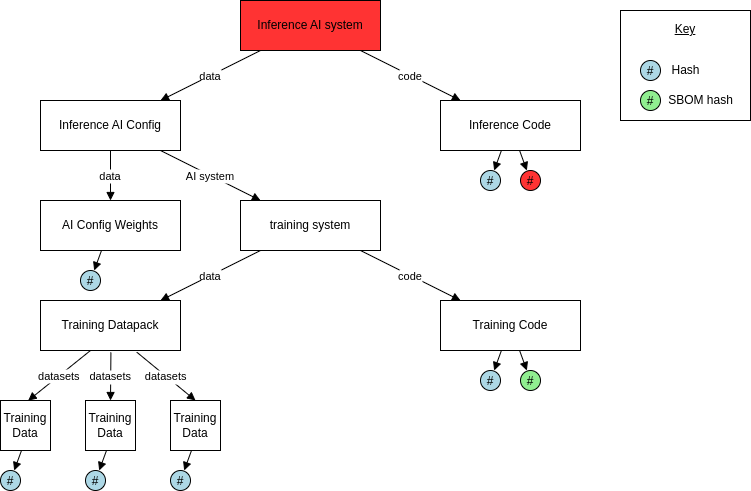

The diagram above was exported from draw.io. Its source (the exported page's mxGraphModel, read from the mxfile embedded in the PNG):
<mxGraphModel dx="1089" dy="1310" grid="1" gridSize="10" guides="1" tooltips="1" connect="1" arrows="1" fold="1" page="1" pageScale="1" pageWidth="827" pageHeight="1169" math="0" shadow="0">
  <root>
    <mxCell id="0" />
    <mxCell id="1" parent="0" />
    <mxCell id="To_syp7nnHQQ7MxRM_lv-21" value="&lt;u&gt;Key&lt;/u&gt;&lt;div&gt;&lt;u&gt;&lt;br&gt;&lt;/u&gt;&lt;/div&gt;&lt;div&gt;&lt;u&gt;&lt;br&gt;&lt;/u&gt;&lt;/div&gt;&lt;div&gt;&lt;u&gt;&lt;br&gt;&lt;/u&gt;&lt;/div&gt;&lt;div&gt;&lt;u&gt;&lt;br&gt;&lt;/u&gt;&lt;/div&gt;&lt;div&gt;&lt;br&gt;&lt;/div&gt;" style="rounded=0;whiteSpace=wrap;html=1;" vertex="1" parent="1">
      <mxGeometry x="680" y="10" width="130" height="110" as="geometry" />
    </mxCell>
    <mxCell id="582c4188-bda2-4170-bb41-38cbb46ea9fc" value="Inference AI system" style="shape=rectangle;whiteSpace=wrap;html=1;fillColor=#FF3333;" parent="1" vertex="1">
      <mxGeometry x="300" width="140" height="50" as="geometry" />
    </mxCell>
    <mxCell id="9c3908e1-4bfb-48d1-9693-9d854287abe0" value="Inference AI Config" style="shape=rectangle;whiteSpace=wrap;html=1;" parent="1" vertex="1">
      <mxGeometry x="100" y="100" width="140" height="50" as="geometry" />
    </mxCell>
    <mxCell id="6cdf7f03-fd1d-457e-a68b-318f61412a86" value="Inference Code" style="shape=rectangle;whiteSpace=wrap;html=1;" parent="1" vertex="1">
      <mxGeometry x="500" y="100" width="140" height="50" as="geometry" />
    </mxCell>
    <mxCell id="f6f2c12b-f920-49fb-8400-0cd63fbe1bb7" value="AI Config Weights" style="shape=rectangle;whiteSpace=wrap;html=1;" parent="1" vertex="1">
      <mxGeometry x="100" y="200" width="140" height="50" as="geometry" />
    </mxCell>
    <mxCell id="ff930edf-ed37-41b4-9daf-1bd2a908f1e5" value="training system" style="shape=rectangle;whiteSpace=wrap;html=1;" parent="1" vertex="1">
      <mxGeometry x="300" y="200" width="140" height="50" as="geometry" />
    </mxCell>
    <mxCell id="c0fb7189-8188-4cd6-afbc-0d06f48d0728" value="Training Datapack" style="shape=rectangle;whiteSpace=wrap;html=1;" parent="1" vertex="1">
      <mxGeometry x="100" y="300" width="140" height="50" as="geometry" />
    </mxCell>
    <mxCell id="ef5375f6-b424-4409-88b1-ef7c712caf2e" value="Training Code" style="shape=rectangle;whiteSpace=wrap;html=1;" parent="1" vertex="1">
      <mxGeometry x="500" y="300" width="140" height="50" as="geometry" />
    </mxCell>
    <mxCell id="b3088886-1ed7-43b1-8870-40614d8d2d12" value="#" style="shape=ellipse;fillColor=#add8e6;" parent="1" vertex="1">
      <mxGeometry x="540" y="170" width="20" height="20" as="geometry" />
    </mxCell>
    <mxCell id="0e64fc44-18be-4392-980d-6673edec1cdf" value="#" style="shape=ellipse;fillColor=#FF3333;" parent="1" vertex="1">
      <mxGeometry x="580" y="170" width="20" height="20" as="geometry" />
    </mxCell>
    <mxCell id="60ce80da-3e46-450c-bc76-13cda63f55ba" value="#" style="shape=ellipse;fillColor=#add8e6;" parent="1" vertex="1">
      <mxGeometry x="540" y="370" width="20" height="20" as="geometry" />
    </mxCell>
    <mxCell id="1c8be994-eaf7-4199-a79e-4fcdf023419e" value="#" style="shape=ellipse;fillColor=#90ee90;" parent="1" vertex="1">
      <mxGeometry x="580" y="370" width="20" height="20" as="geometry" />
    </mxCell>
    <mxCell id="994368ad-1710-476b-a64e-bf71bdab0445" value="data" style="endArrow=block;" parent="1" source="582c4188-bda2-4170-bb41-38cbb46ea9fc" target="9c3908e1-4bfb-48d1-9693-9d854287abe0" edge="1">
      <mxGeometry width="120" height="40" as="geometry" />
    </mxCell>
    <mxCell id="5ea50141-35b5-441a-b9d5-832e0dfbf4ee" value="code" style="endArrow=block;" parent="1" source="582c4188-bda2-4170-bb41-38cbb46ea9fc" target="6cdf7f03-fd1d-457e-a68b-318f61412a86" edge="1">
      <mxGeometry width="120" height="40" as="geometry" />
    </mxCell>
    <mxCell id="6ad60e40-1077-4f14-b704-f40665c06971" value="data" style="endArrow=block;" parent="1" source="9c3908e1-4bfb-48d1-9693-9d854287abe0" target="f6f2c12b-f920-49fb-8400-0cd63fbe1bb7" edge="1">
      <mxGeometry width="120" height="40" as="geometry" />
    </mxCell>
    <mxCell id="b844bfd3-7ea8-4b1a-b94a-8b635a4080ad" value="AI system" style="endArrow=block;" parent="1" source="9c3908e1-4bfb-48d1-9693-9d854287abe0" target="ff930edf-ed37-41b4-9daf-1bd2a908f1e5" edge="1">
      <mxGeometry width="120" height="40" as="geometry" />
    </mxCell>
    <mxCell id="7c2766c3-3066-4e22-807a-502211306fa0" value="data" style="endArrow=block;" parent="1" source="ff930edf-ed37-41b4-9daf-1bd2a908f1e5" target="c0fb7189-8188-4cd6-afbc-0d06f48d0728" edge="1">
      <mxGeometry width="120" height="40" as="geometry" />
    </mxCell>
    <mxCell id="a284b97b-8811-487a-983c-c2b941c5aaae" value="code" style="endArrow=block;" parent="1" source="ff930edf-ed37-41b4-9daf-1bd2a908f1e5" target="ef5375f6-b424-4409-88b1-ef7c712caf2e" edge="1">
      <mxGeometry width="120" height="40" as="geometry" />
    </mxCell>
    <mxCell id="5f9ba3ed-bdbb-4c62-af71-e0f8b6e301f8" style="endArrow=block;" parent="1" source="6cdf7f03-fd1d-457e-a68b-318f61412a86" target="b3088886-1ed7-43b1-8870-40614d8d2d12" edge="1">
      <mxGeometry width="120" height="40" as="geometry" />
    </mxCell>
    <mxCell id="e14736e7-3425-416f-8998-26f47f66938a" style="endArrow=block;" parent="1" source="6cdf7f03-fd1d-457e-a68b-318f61412a86" target="0e64fc44-18be-4392-980d-6673edec1cdf" edge="1">
      <mxGeometry width="120" height="40" as="geometry" />
    </mxCell>
    <mxCell id="eac680a3-d97e-4f20-8f9f-678b7afb8f2a" style="endArrow=block;" parent="1" source="ef5375f6-b424-4409-88b1-ef7c712caf2e" target="60ce80da-3e46-450c-bc76-13cda63f55ba" edge="1">
      <mxGeometry width="120" height="40" as="geometry" />
    </mxCell>
    <mxCell id="159084df-42dc-4756-b7d9-058bd9f50d34" style="endArrow=block;" parent="1" source="ef5375f6-b424-4409-88b1-ef7c712caf2e" target="1c8be994-eaf7-4199-a79e-4fcdf023419e" edge="1">
      <mxGeometry width="120" height="40" as="geometry" />
    </mxCell>
    <mxCell id="To_syp7nnHQQ7MxRM_lv-1" value="#" style="shape=ellipse;fillColor=#add8e6;" vertex="1" parent="1">
      <mxGeometry x="140" y="270" width="20" height="20" as="geometry" />
    </mxCell>
    <mxCell id="To_syp7nnHQQ7MxRM_lv-2" style="endArrow=block;" edge="1" parent="1" target="To_syp7nnHQQ7MxRM_lv-1">
      <mxGeometry width="120" height="40" as="geometry">
        <mxPoint x="161" y="250" as="sourcePoint" />
      </mxGeometry>
    </mxCell>
    <mxCell id="To_syp7nnHQQ7MxRM_lv-5" value="#" style="shape=ellipse;fillColor=#add8e6;" vertex="1" parent="1">
      <mxGeometry x="60" y="470" width="20" height="20" as="geometry" />
    </mxCell>
    <mxCell id="To_syp7nnHQQ7MxRM_lv-6" style="endArrow=block;" edge="1" parent="1" target="To_syp7nnHQQ7MxRM_lv-5">
      <mxGeometry width="120" height="40" as="geometry">
        <mxPoint x="81" y="450" as="sourcePoint" />
      </mxGeometry>
    </mxCell>
    <mxCell id="To_syp7nnHQQ7MxRM_lv-7" value="Training Data" style="shape=rectangle;whiteSpace=wrap;html=1;" vertex="1" parent="1">
      <mxGeometry x="60" y="400" width="50" height="50" as="geometry" />
    </mxCell>
    <mxCell id="To_syp7nnHQQ7MxRM_lv-8" value="Training Data" style="shape=rectangle;whiteSpace=wrap;html=1;" vertex="1" parent="1">
      <mxGeometry x="145" y="400" width="50" height="50" as="geometry" />
    </mxCell>
    <mxCell id="To_syp7nnHQQ7MxRM_lv-9" value="Training Data" style="shape=rectangle;whiteSpace=wrap;html=1;" vertex="1" parent="1">
      <mxGeometry x="230" y="400" width="50" height="50" as="geometry" />
    </mxCell>
    <mxCell id="To_syp7nnHQQ7MxRM_lv-10" value="datasets" style="endArrow=block;entryX=0.553;entryY=0.002;entryDx=0;entryDy=0;entryPerimeter=0;" edge="1" parent="1" target="To_syp7nnHQQ7MxRM_lv-7">
      <mxGeometry width="120" height="40" as="geometry">
        <mxPoint x="150" y="350" as="sourcePoint" />
        <mxPoint x="50" y="400" as="targetPoint" />
      </mxGeometry>
    </mxCell>
    <mxCell id="To_syp7nnHQQ7MxRM_lv-12" value="datasets" style="endArrow=block;entryX=0.5;entryY=0;entryDx=0;entryDy=0;exitX=0.503;exitY=1.039;exitDx=0;exitDy=0;exitPerimeter=0;" edge="1" parent="1" source="c0fb7189-8188-4cd6-afbc-0d06f48d0728" target="To_syp7nnHQQ7MxRM_lv-8">
      <mxGeometry width="120" height="40" as="geometry">
        <mxPoint x="160" y="360" as="sourcePoint" />
        <mxPoint x="98" y="390" as="targetPoint" />
      </mxGeometry>
    </mxCell>
    <mxCell id="To_syp7nnHQQ7MxRM_lv-13" value="datasets" style="endArrow=block;entryX=0.5;entryY=0;entryDx=0;entryDy=0;exitX=0.688;exitY=1.034;exitDx=0;exitDy=0;exitPerimeter=0;" edge="1" parent="1" source="c0fb7189-8188-4cd6-afbc-0d06f48d0728" target="To_syp7nnHQQ7MxRM_lv-9">
      <mxGeometry width="120" height="40" as="geometry">
        <mxPoint x="180" y="362" as="sourcePoint" />
        <mxPoint x="180" y="390" as="targetPoint" />
      </mxGeometry>
    </mxCell>
    <mxCell id="To_syp7nnHQQ7MxRM_lv-14" value="#" style="shape=ellipse;fillColor=#add8e6;" vertex="1" parent="1">
      <mxGeometry x="145" y="470" width="20" height="20" as="geometry" />
    </mxCell>
    <mxCell id="To_syp7nnHQQ7MxRM_lv-15" style="endArrow=block;" edge="1" target="To_syp7nnHQQ7MxRM_lv-14" parent="1">
      <mxGeometry width="120" height="40" as="geometry">
        <mxPoint x="166" y="450" as="sourcePoint" />
      </mxGeometry>
    </mxCell>
    <mxCell id="To_syp7nnHQQ7MxRM_lv-17" style="endArrow=block;" edge="1" target="To_syp7nnHQQ7MxRM_lv-18" parent="1">
      <mxGeometry width="120" height="40" as="geometry">
        <mxPoint x="251" y="450" as="sourcePoint" />
      </mxGeometry>
    </mxCell>
    <mxCell id="To_syp7nnHQQ7MxRM_lv-18" value="#" style="shape=ellipse;fillColor=#add8e6;" vertex="1" parent="1">
      <mxGeometry x="230" y="470" width="20" height="20" as="geometry" />
    </mxCell>
    <mxCell id="To_syp7nnHQQ7MxRM_lv-19" value="#" style="shape=ellipse;fillColor=#90ee90;" vertex="1" parent="1">
      <mxGeometry x="700" y="90" width="20" height="20" as="geometry" />
    </mxCell>
    <mxCell id="To_syp7nnHQQ7MxRM_lv-20" value="#" style="shape=ellipse;fillColor=#add8e6;" vertex="1" parent="1">
      <mxGeometry x="700" y="60" width="20" height="20" as="geometry" />
    </mxCell>
    <mxCell id="To_syp7nnHQQ7MxRM_lv-22" value="Hash" style="text;html=1;align=center;verticalAlign=middle;resizable=0;points=[];autosize=1;strokeColor=none;fillColor=none;" vertex="1" parent="1">
      <mxGeometry x="720" y="55" width="50" height="30" as="geometry" />
    </mxCell>
    <mxCell id="To_syp7nnHQQ7MxRM_lv-23" value="SBOM hash" style="text;html=1;align=center;verticalAlign=middle;resizable=0;points=[];autosize=1;strokeColor=none;fillColor=none;" vertex="1" parent="1">
      <mxGeometry x="720" y="85" width="80" height="30" as="geometry" />
    </mxCell>
  </root>
</mxGraphModel>